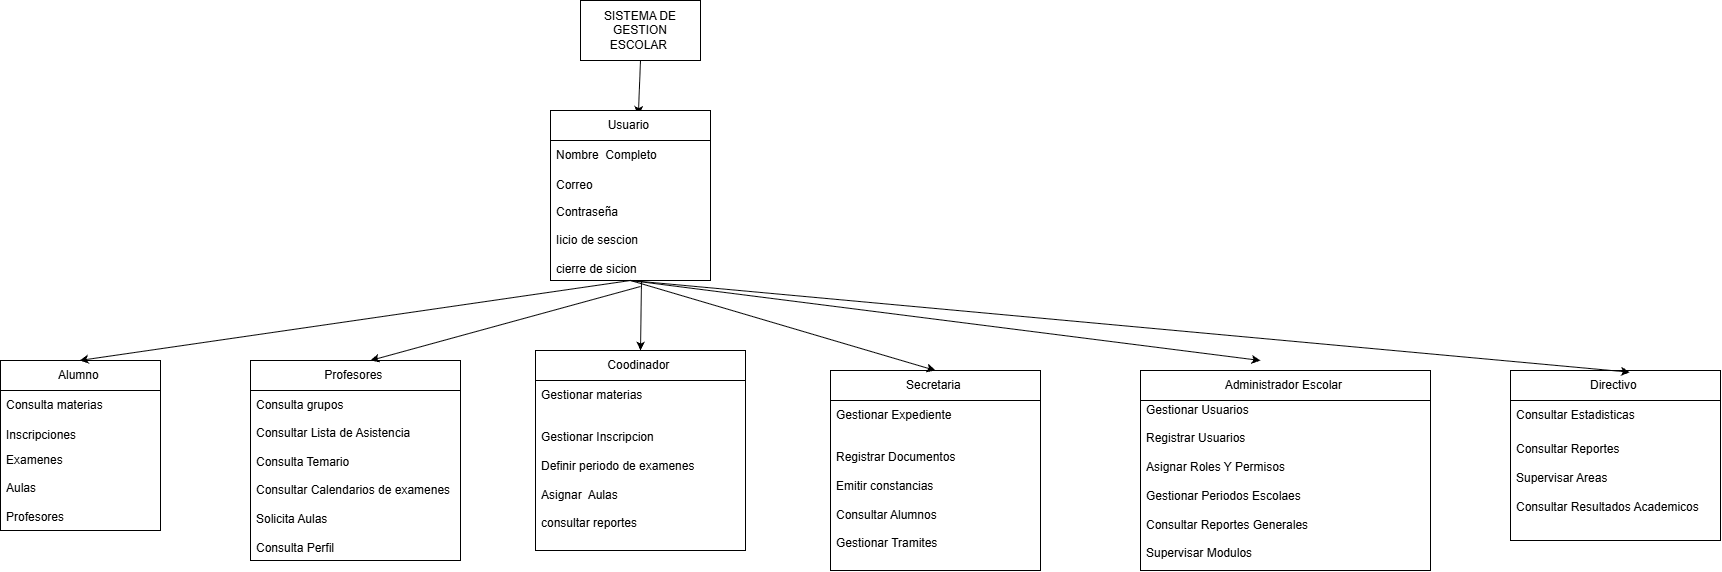

The diagram above was exported from draw.io. Its source (the exported page's mxGraphModel, read from the mxfile embedded in the PNG):
<mxGraphModel dx="2952" dy="1376" grid="1" gridSize="10" guides="1" tooltips="1" connect="1" arrows="1" fold="1" page="1" pageScale="1" pageWidth="850" pageHeight="1100" math="0" shadow="0">
  <root>
    <mxCell id="0" />
    <mxCell id="1" parent="0" />
    <mxCell id="lEowlQPWKUvSy2DJaMVk-1" parent="1" style="rounded=0;whiteSpace=wrap;html=1;" value="SISTEMA DE GESTION ESCOLAR&amp;nbsp;" vertex="1">
      <mxGeometry height="60" width="120" x="330" y="120" as="geometry" />
    </mxCell>
    <mxCell id="lEowlQPWKUvSy2DJaMVk-2" edge="1" parent="1" source="lEowlQPWKUvSy2DJaMVk-1" style="endArrow=classic;html=1;rounded=0;exitX=0.5;exitY=1;exitDx=0;exitDy=0;entryX=0.549;entryY=0.026;entryDx=0;entryDy=0;entryPerimeter=0;" target="2b_Mum2Xq3ZyOfPtdfmE-4" value="">
      <mxGeometry height="50" relative="1" width="50" as="geometry">
        <mxPoint x="400" y="340" as="sourcePoint" />
        <mxPoint x="200" y="200" as="targetPoint" />
      </mxGeometry>
    </mxCell>
    <mxCell id="2b_Mum2Xq3ZyOfPtdfmE-4" parent="1" style="swimlane;fontStyle=0;childLayout=stackLayout;horizontal=1;startSize=30;horizontalStack=0;resizeParent=1;resizeParentMax=0;resizeLast=0;collapsible=1;marginBottom=0;whiteSpace=wrap;html=1;" value="Usuario&amp;nbsp;" vertex="1">
      <mxGeometry height="170" width="160" x="300" y="230" as="geometry" />
    </mxCell>
    <mxCell id="2b_Mum2Xq3ZyOfPtdfmE-5" parent="2b_Mum2Xq3ZyOfPtdfmE-4" style="text;strokeColor=none;fillColor=none;align=left;verticalAlign=middle;spacingLeft=4;spacingRight=4;overflow=hidden;points=[[0,0.5],[1,0.5]];portConstraint=eastwest;rotatable=0;whiteSpace=wrap;html=1;" value="Nombre&amp;nbsp; Completo&amp;nbsp;" vertex="1">
      <mxGeometry height="30" width="160" y="30" as="geometry" />
    </mxCell>
    <mxCell id="2b_Mum2Xq3ZyOfPtdfmE-6" parent="2b_Mum2Xq3ZyOfPtdfmE-4" style="text;strokeColor=none;fillColor=none;align=left;verticalAlign=middle;spacingLeft=4;spacingRight=4;overflow=hidden;points=[[0,0.5],[1,0.5]];portConstraint=eastwest;rotatable=0;whiteSpace=wrap;html=1;" value="Correo&amp;nbsp;" vertex="1">
      <mxGeometry height="30" width="160" y="60" as="geometry" />
    </mxCell>
    <mxCell id="2b_Mum2Xq3ZyOfPtdfmE-7" parent="2b_Mum2Xq3ZyOfPtdfmE-4" style="text;strokeColor=none;fillColor=none;align=left;verticalAlign=middle;spacingLeft=4;spacingRight=4;overflow=hidden;points=[[0,0.5],[1,0.5]];portConstraint=eastwest;rotatable=0;whiteSpace=wrap;html=1;glass=0;" value="Contraseña&lt;div&gt;&lt;br&gt;&lt;/div&gt;&lt;div&gt;&lt;span style=&quot;background-color: transparent; color: light-dark(#000000, var(--ge-light-color, #ffffff));&quot;&gt;Iicio de sescion&amp;nbsp;&lt;/span&gt;&lt;/div&gt;&lt;div&gt;&lt;span style=&quot;background-color: transparent; color: light-dark(#000000, var(--ge-light-color, #ffffff));&quot;&gt;&lt;br&gt;&lt;/span&gt;&lt;/div&gt;&lt;div&gt;&lt;span style=&quot;background-color: transparent; color: light-dark(#000000, var(--ge-light-color, #ffffff));&quot;&gt;cierre de sicion&amp;nbsp;&amp;nbsp;&lt;/span&gt;&lt;/div&gt;" vertex="1">
      <mxGeometry height="80" width="160" y="90" as="geometry" />
    </mxCell>
    <mxCell id="2b_Mum2Xq3ZyOfPtdfmE-8" parent="1" style="swimlane;fontStyle=0;childLayout=stackLayout;horizontal=1;startSize=30;horizontalStack=0;resizeParent=1;resizeParentMax=0;resizeLast=0;collapsible=1;marginBottom=0;whiteSpace=wrap;html=1;" value="Alumno&amp;nbsp;" vertex="1">
      <mxGeometry height="170" width="160" x="-250" y="480" as="geometry" />
    </mxCell>
    <mxCell id="2b_Mum2Xq3ZyOfPtdfmE-9" parent="2b_Mum2Xq3ZyOfPtdfmE-8" style="text;strokeColor=none;fillColor=none;align=left;verticalAlign=middle;spacingLeft=4;spacingRight=4;overflow=hidden;points=[[0,0.5],[1,0.5]];portConstraint=eastwest;rotatable=0;whiteSpace=wrap;html=1;" value="Consulta materias&amp;nbsp;" vertex="1">
      <mxGeometry height="30" width="160" y="30" as="geometry" />
    </mxCell>
    <mxCell id="2b_Mum2Xq3ZyOfPtdfmE-10" parent="2b_Mum2Xq3ZyOfPtdfmE-8" style="text;strokeColor=none;fillColor=none;align=left;verticalAlign=middle;spacingLeft=4;spacingRight=4;overflow=hidden;points=[[0,0.5],[1,0.5]];portConstraint=eastwest;rotatable=0;whiteSpace=wrap;html=1;" value="Inscripciones&amp;nbsp;" vertex="1">
      <mxGeometry height="30" width="160" y="60" as="geometry" />
    </mxCell>
    <mxCell id="2b_Mum2Xq3ZyOfPtdfmE-11" parent="2b_Mum2Xq3ZyOfPtdfmE-8" style="text;strokeColor=none;fillColor=none;align=left;verticalAlign=middle;spacingLeft=4;spacingRight=4;overflow=hidden;points=[[0,0.5],[1,0.5]];portConstraint=eastwest;rotatable=0;whiteSpace=wrap;html=1;glass=0;" value="Examenes&amp;nbsp;&lt;div&gt;&amp;nbsp;&lt;/div&gt;&lt;div&gt;Aulas&amp;nbsp;&lt;/div&gt;&lt;div&gt;&lt;br&gt;&lt;/div&gt;&lt;div&gt;Profesores&amp;nbsp;&amp;nbsp;&lt;div&gt;&lt;br&gt;&lt;/div&gt;&lt;/div&gt;" vertex="1">
      <mxGeometry height="80" width="160" y="90" as="geometry" />
    </mxCell>
    <mxCell id="2b_Mum2Xq3ZyOfPtdfmE-12" parent="1" style="swimlane;fontStyle=0;childLayout=stackLayout;horizontal=1;startSize=30;horizontalStack=0;resizeParent=1;resizeParentMax=0;resizeLast=0;collapsible=1;marginBottom=0;whiteSpace=wrap;html=1;" value="Profesores&amp;nbsp;" vertex="1">
      <mxGeometry height="200" width="210" y="480" as="geometry" />
    </mxCell>
    <mxCell id="2b_Mum2Xq3ZyOfPtdfmE-13" parent="2b_Mum2Xq3ZyOfPtdfmE-12" style="text;strokeColor=none;fillColor=none;align=left;verticalAlign=middle;spacingLeft=4;spacingRight=4;overflow=hidden;points=[[0,0.5],[1,0.5]];portConstraint=eastwest;rotatable=0;whiteSpace=wrap;html=1;" value="Consulta grupos&amp;nbsp;" vertex="1">
      <mxGeometry height="30" width="210" y="30" as="geometry" />
    </mxCell>
    <mxCell id="2b_Mum2Xq3ZyOfPtdfmE-15" parent="2b_Mum2Xq3ZyOfPtdfmE-12" style="text;strokeColor=none;fillColor=none;align=left;verticalAlign=middle;spacingLeft=4;spacingRight=4;overflow=hidden;points=[[0,0.5],[1,0.5]];portConstraint=eastwest;rotatable=0;whiteSpace=wrap;html=1;glass=0;" value="&lt;div&gt;&lt;div&gt;Consultar Lista de Asistencia&amp;nbsp;&lt;/div&gt;&lt;/div&gt;&lt;div&gt;&lt;br&gt;&lt;/div&gt;&lt;div&gt;Consulta Temario&amp;nbsp;&lt;/div&gt;&lt;div&gt;&lt;br&gt;&lt;/div&gt;&lt;div&gt;Consultar Calendarios de examenes&amp;nbsp;&lt;/div&gt;&lt;div&gt;&lt;br&gt;&lt;/div&gt;&lt;div&gt;Solicita Aulas&lt;/div&gt;&lt;div&gt;&amp;nbsp;&lt;/div&gt;&lt;div&gt;Consulta Perfil&amp;nbsp;&lt;/div&gt;" vertex="1">
      <mxGeometry height="140" width="210" y="60" as="geometry" />
    </mxCell>
    <mxCell id="2b_Mum2Xq3ZyOfPtdfmE-16" parent="1" style="swimlane;fontStyle=0;childLayout=stackLayout;horizontal=1;startSize=30;horizontalStack=0;resizeParent=1;resizeParentMax=0;resizeLast=0;collapsible=1;marginBottom=0;whiteSpace=wrap;html=1;" value="Coodinador&amp;nbsp;" vertex="1">
      <mxGeometry height="200" width="210" x="285" y="470" as="geometry" />
    </mxCell>
    <mxCell id="2b_Mum2Xq3ZyOfPtdfmE-17" parent="2b_Mum2Xq3ZyOfPtdfmE-16" style="text;strokeColor=none;fillColor=none;align=left;verticalAlign=middle;spacingLeft=4;spacingRight=4;overflow=hidden;points=[[0,0.5],[1,0.5]];portConstraint=eastwest;rotatable=0;whiteSpace=wrap;html=1;" value="Gestionar materias&amp;nbsp;" vertex="1">
      <mxGeometry height="30" width="210" y="30" as="geometry" />
    </mxCell>
    <mxCell id="2b_Mum2Xq3ZyOfPtdfmE-18" parent="2b_Mum2Xq3ZyOfPtdfmE-16" style="text;strokeColor=none;fillColor=none;align=left;verticalAlign=middle;spacingLeft=4;spacingRight=4;overflow=hidden;points=[[0,0.5],[1,0.5]];portConstraint=eastwest;rotatable=0;whiteSpace=wrap;html=1;glass=0;" value="Gestionar Inscripcion&amp;nbsp;&lt;div&gt;&lt;br&gt;&lt;/div&gt;&lt;div&gt;Definir periodo de examenes&lt;/div&gt;&lt;div&gt;&lt;br&gt;&lt;/div&gt;&lt;div&gt;Asignar&amp;nbsp; Aulas&amp;nbsp;&lt;/div&gt;&lt;div&gt;&lt;br&gt;&lt;/div&gt;&lt;div&gt;consultar reportes&lt;/div&gt;" vertex="1">
      <mxGeometry height="140" width="210" y="60" as="geometry" />
    </mxCell>
    <mxCell id="2b_Mum2Xq3ZyOfPtdfmE-19" parent="1" style="swimlane;fontStyle=0;childLayout=stackLayout;horizontal=1;startSize=30;horizontalStack=0;resizeParent=1;resizeParentMax=0;resizeLast=0;collapsible=1;marginBottom=0;whiteSpace=wrap;html=1;" value="Secretaria&amp;nbsp;" vertex="1">
      <mxGeometry height="200" width="210" x="580" y="490" as="geometry" />
    </mxCell>
    <mxCell id="2b_Mum2Xq3ZyOfPtdfmE-20" parent="2b_Mum2Xq3ZyOfPtdfmE-19" style="text;strokeColor=none;fillColor=none;align=left;verticalAlign=middle;spacingLeft=4;spacingRight=4;overflow=hidden;points=[[0,0.5],[1,0.5]];portConstraint=eastwest;rotatable=0;whiteSpace=wrap;html=1;" value="Gestionar Expediente&amp;nbsp;&amp;nbsp;" vertex="1">
      <mxGeometry height="30" width="210" y="30" as="geometry" />
    </mxCell>
    <mxCell id="2b_Mum2Xq3ZyOfPtdfmE-21" parent="2b_Mum2Xq3ZyOfPtdfmE-19" style="text;strokeColor=none;fillColor=none;align=left;verticalAlign=middle;spacingLeft=4;spacingRight=4;overflow=hidden;points=[[0,0.5],[1,0.5]];portConstraint=eastwest;rotatable=0;whiteSpace=wrap;html=1;glass=0;" value="Registrar Documentos&amp;nbsp;&lt;div&gt;&lt;br&gt;&lt;/div&gt;&lt;div&gt;Emitir constancias&amp;nbsp;&lt;/div&gt;&lt;div&gt;&lt;br&gt;&lt;/div&gt;&lt;div&gt;Consultar Alumnos&amp;nbsp;&lt;/div&gt;&lt;div&gt;&lt;br&gt;&lt;/div&gt;&lt;div&gt;Gestionar Tramites&amp;nbsp;&lt;/div&gt;" vertex="1">
      <mxGeometry height="140" width="210" y="60" as="geometry" />
    </mxCell>
    <mxCell id="2b_Mum2Xq3ZyOfPtdfmE-22" parent="1" style="swimlane;fontStyle=0;childLayout=stackLayout;horizontal=1;startSize=30;horizontalStack=0;resizeParent=1;resizeParentMax=0;resizeLast=0;collapsible=1;marginBottom=0;whiteSpace=wrap;html=1;" value="Directivo&amp;nbsp;" vertex="1">
      <mxGeometry height="170" width="210" x="1260" y="490" as="geometry" />
    </mxCell>
    <mxCell id="2b_Mum2Xq3ZyOfPtdfmE-23" parent="2b_Mum2Xq3ZyOfPtdfmE-22" style="text;strokeColor=none;fillColor=none;align=left;verticalAlign=middle;spacingLeft=4;spacingRight=4;overflow=hidden;points=[[0,0.5],[1,0.5]];portConstraint=eastwest;rotatable=0;whiteSpace=wrap;html=1;" value="Consultar Estadisticas&amp;nbsp;&amp;nbsp;" vertex="1">
      <mxGeometry height="30" width="210" y="30" as="geometry" />
    </mxCell>
    <mxCell id="2b_Mum2Xq3ZyOfPtdfmE-24" parent="2b_Mum2Xq3ZyOfPtdfmE-22" style="text;strokeColor=none;fillColor=none;align=left;verticalAlign=middle;spacingLeft=4;spacingRight=4;overflow=hidden;points=[[0,0.5],[1,0.5]];portConstraint=eastwest;rotatable=0;whiteSpace=wrap;html=1;glass=0;" value="Consultar Reportes&amp;nbsp;&lt;div&gt;&lt;br&gt;&lt;/div&gt;&lt;div&gt;Supervisar Areas&amp;nbsp;&lt;/div&gt;&lt;div&gt;&lt;br&gt;&lt;/div&gt;&lt;div&gt;Consultar Resultados Academicos&amp;nbsp;&lt;/div&gt;&lt;div&gt;&lt;br&gt;&lt;/div&gt;" vertex="1">
      <mxGeometry height="110" width="210" y="60" as="geometry" />
    </mxCell>
    <mxCell id="2b_Mum2Xq3ZyOfPtdfmE-25" parent="1" style="swimlane;fontStyle=0;childLayout=stackLayout;horizontal=1;startSize=30;horizontalStack=0;resizeParent=1;resizeParentMax=0;resizeLast=0;collapsible=1;marginBottom=0;whiteSpace=wrap;html=1;" value="Administrador Escolar&amp;nbsp;" vertex="1">
      <mxGeometry height="200" width="290" x="890" y="490" as="geometry" />
    </mxCell>
    <mxCell id="2b_Mum2Xq3ZyOfPtdfmE-26" parent="2b_Mum2Xq3ZyOfPtdfmE-25" style="text;strokeColor=none;fillColor=none;align=left;verticalAlign=middle;spacingLeft=4;spacingRight=4;overflow=hidden;points=[[0,0.5],[1,0.5]];portConstraint=eastwest;rotatable=0;whiteSpace=wrap;html=1;" value="Gestionar Usuario&lt;span style=&quot;background-color: transparent; color: light-dark(#000000, var(--ge-light-color, #ffffff));&quot;&gt;s&lt;/span&gt;&lt;div&gt;&lt;br&gt;&lt;div&gt;&lt;div&gt;Registrar Usuarios&lt;span style=&quot;background-color: transparent; color: light-dark(#000000, var(--ge-light-color, #ffffff));&quot;&gt;&amp;nbsp;&lt;/span&gt;&lt;/div&gt;&lt;div&gt;&lt;div&gt;&lt;br&gt;&lt;/div&gt;&lt;div&gt;Asignar Roles Y Permisos&amp;nbsp;&lt;/div&gt;&lt;div&gt;&lt;br&gt;&lt;/div&gt;&lt;div&gt;Gestionar Periodos Escolaes&lt;/div&gt;&lt;div&gt;&lt;br&gt;&lt;/div&gt;&lt;div&gt;Consultar Reportes Generales&amp;nbsp;&lt;/div&gt;&lt;div&gt;&lt;br&gt;&lt;/div&gt;&lt;div&gt;Supervisar Modulos&lt;/div&gt;&lt;div&gt;&amp;nbsp;&lt;/div&gt;&lt;div&gt;Gestionar Profesores&amp;nbsp;&lt;/div&gt;&lt;div&gt;&lt;br&gt;&lt;/div&gt;&lt;div&gt;Dar de baja materias&amp;nbsp;&amp;nbsp;&lt;/div&gt;&lt;div&gt;&lt;br&gt;&lt;/div&gt;&lt;/div&gt;&lt;/div&gt;&lt;/div&gt;" vertex="1">
      <mxGeometry height="170" width="290" y="30" as="geometry" />
    </mxCell>
    <mxCell id="2b_Mum2Xq3ZyOfPtdfmE-28" edge="1" parent="1" source="2b_Mum2Xq3ZyOfPtdfmE-4" style="endArrow=classic;html=1;rounded=0;exitX=0.5;exitY=1;exitDx=0;exitDy=0;entryX=0.549;entryY=0.026;entryDx=0;entryDy=0;entryPerimeter=0;" value="">
      <mxGeometry height="50" relative="1" width="50" as="geometry">
        <mxPoint x="-169" y="426" as="sourcePoint" />
        <mxPoint x="-171" y="480" as="targetPoint" />
      </mxGeometry>
    </mxCell>
    <mxCell id="2b_Mum2Xq3ZyOfPtdfmE-29" edge="1" parent="1" style="endArrow=classic;html=1;rounded=0;entryX=0.549;entryY=0.026;entryDx=0;entryDy=0;entryPerimeter=0;" value="">
      <mxGeometry height="50" relative="1" width="50" as="geometry">
        <mxPoint x="390" y="406" as="sourcePoint" />
        <mxPoint x="120" y="480" as="targetPoint" />
      </mxGeometry>
    </mxCell>
    <mxCell id="2b_Mum2Xq3ZyOfPtdfmE-30" edge="1" parent="1" style="endArrow=classic;html=1;rounded=0;exitX=0.5;exitY=1;exitDx=0;exitDy=0;entryX=0.5;entryY=0;entryDx=0;entryDy=0;" target="2b_Mum2Xq3ZyOfPtdfmE-16" value="">
      <mxGeometry height="50" relative="1" width="50" x="-0.1425" as="geometry">
        <Array as="points" />
        <mxPoint x="391" y="400" as="sourcePoint" />
        <mxPoint x="389" y="454" as="targetPoint" />
      </mxGeometry>
    </mxCell>
    <mxCell id="2b_Mum2Xq3ZyOfPtdfmE-31" edge="1" parent="1" source="2b_Mum2Xq3ZyOfPtdfmE-4" style="endArrow=classic;html=1;rounded=0;entryX=0.5;entryY=0;entryDx=0;entryDy=0;exitX=0.5;exitY=1;exitDx=0;exitDy=0;" target="2b_Mum2Xq3ZyOfPtdfmE-19" value="">
      <mxGeometry height="50" relative="1" width="50" as="geometry">
        <mxPoint x="360" y="410" as="sourcePoint" />
        <mxPoint x="650" y="424" as="targetPoint" />
      </mxGeometry>
    </mxCell>
    <mxCell id="2b_Mum2Xq3ZyOfPtdfmE-32" edge="1" parent="1" source="2b_Mum2Xq3ZyOfPtdfmE-4" style="endArrow=classic;html=1;rounded=0;exitX=0.5;exitY=1;exitDx=0;exitDy=0;" value="">
      <mxGeometry height="50" relative="1" width="50" as="geometry">
        <mxPoint x="712" y="300" as="sourcePoint" />
        <mxPoint x="1010" y="480" as="targetPoint" />
      </mxGeometry>
    </mxCell>
    <mxCell id="2b_Mum2Xq3ZyOfPtdfmE-33" edge="1" parent="1" source="2b_Mum2Xq3ZyOfPtdfmE-4" style="endArrow=classic;html=1;rounded=0;exitX=0.5;exitY=1;exitDx=0;exitDy=0;entryX=0.569;entryY=0.01;entryDx=0;entryDy=0;entryPerimeter=0;" target="2b_Mum2Xq3ZyOfPtdfmE-22" value="">
      <mxGeometry height="50" relative="1" width="50" as="geometry">
        <mxPoint x="902" y="230" as="sourcePoint" />
        <mxPoint x="900" y="284" as="targetPoint" />
      </mxGeometry>
    </mxCell>
  </root>
</mxGraphModel>